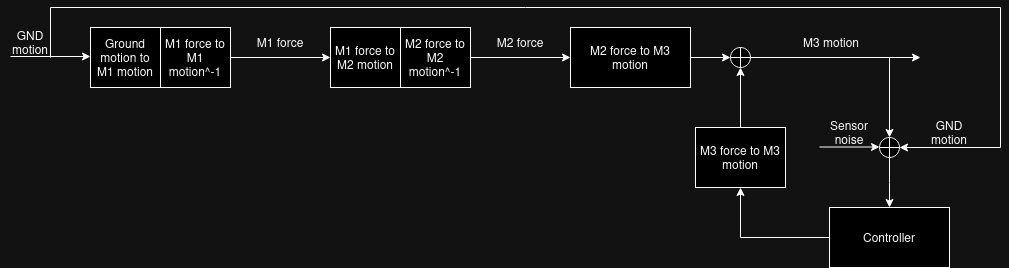

The diagram above was exported from draw.io. Its source (the exported page's mxGraphModel, read from the mxfile embedded in the PNG):
<mxGraphModel dx="1263" dy="733" grid="1" gridSize="10" guides="1" tooltips="1" connect="1" arrows="1" fold="1" page="1" pageScale="1" pageWidth="1100" pageHeight="850" math="0" shadow="0">
  <root>
    <mxCell id="0" />
    <mxCell id="1" parent="0" />
    <mxCell id="2" value="Ground motion to M1 motion" style="rounded=0;whiteSpace=wrap;html=1;" vertex="1" parent="1">
      <mxGeometry x="160" y="440" width="70" height="60" as="geometry" />
    </mxCell>
    <mxCell id="3" value="" style="edgeStyle=orthogonalEdgeStyle;rounded=0;orthogonalLoop=1;jettySize=auto;html=1;" edge="1" source="4" target="5" parent="1">
      <mxGeometry relative="1" as="geometry" />
    </mxCell>
    <mxCell id="4" value="M1 force to M1 motion^-1" style="rounded=0;whiteSpace=wrap;html=1;" vertex="1" parent="1">
      <mxGeometry x="230" y="440" width="70" height="60" as="geometry" />
    </mxCell>
    <mxCell id="5" value="M1 force to M2 motion" style="rounded=0;whiteSpace=wrap;html=1;" vertex="1" parent="1">
      <mxGeometry x="400" y="440" width="70" height="60" as="geometry" />
    </mxCell>
    <mxCell id="6" value="" style="edgeStyle=orthogonalEdgeStyle;rounded=0;orthogonalLoop=1;jettySize=auto;html=1;" edge="1" source="7" target="8" parent="1">
      <mxGeometry relative="1" as="geometry" />
    </mxCell>
    <mxCell id="7" value="M2 force to M2 motion^-1" style="rounded=0;whiteSpace=wrap;html=1;" vertex="1" parent="1">
      <mxGeometry x="470" y="440" width="70" height="60" as="geometry" />
    </mxCell>
    <mxCell id="8" value="M2 force to M3 motion" style="rounded=0;whiteSpace=wrap;html=1;" vertex="1" parent="1">
      <mxGeometry x="640" y="440" width="120" height="60" as="geometry" />
    </mxCell>
    <mxCell id="9" value="GND motion" style="text;html=1;align=center;verticalAlign=middle;whiteSpace=wrap;rounded=0;" vertex="1" parent="1">
      <mxGeometry x="70" y="440" width="60" height="30" as="geometry" />
    </mxCell>
    <mxCell id="10" value="" style="endArrow=classic;html=1;rounded=0;entryX=0;entryY=0.5;entryDx=0;entryDy=0;" edge="1" parent="1">
      <mxGeometry width="50" height="50" relative="1" as="geometry">
        <mxPoint x="80" y="469" as="sourcePoint" />
        <mxPoint x="160" y="469" as="targetPoint" />
      </mxGeometry>
    </mxCell>
    <mxCell id="11" value="M1 force" style="text;html=1;align=center;verticalAlign=middle;whiteSpace=wrap;rounded=0;" vertex="1" parent="1">
      <mxGeometry x="320" y="440" width="60" height="30" as="geometry" />
    </mxCell>
    <mxCell id="12" value="M2 force" style="text;html=1;align=center;verticalAlign=middle;whiteSpace=wrap;rounded=0;" vertex="1" parent="1">
      <mxGeometry x="560" y="440" width="60" height="30" as="geometry" />
    </mxCell>
    <mxCell id="13" value="" style="endArrow=classic;html=1;rounded=0;" edge="1" parent="1">
      <mxGeometry width="50" height="50" relative="1" as="geometry">
        <mxPoint x="760" y="470" as="sourcePoint" />
        <mxPoint x="800" y="470" as="targetPoint" />
        <Array as="points" />
      </mxGeometry>
    </mxCell>
    <mxCell id="14" value="&lt;div&gt;M3 motion&lt;/div&gt;" style="text;html=1;align=center;verticalAlign=middle;whiteSpace=wrap;rounded=0;" vertex="1" parent="1">
      <mxGeometry x="871" y="440" width="60" height="30" as="geometry" />
    </mxCell>
    <mxCell id="15" value="" style="endArrow=classic;html=1;rounded=0;entryX=0.5;entryY=0;entryDx=0;entryDy=0;" edge="1" target="17" parent="1">
      <mxGeometry width="50" height="50" relative="1" as="geometry">
        <mxPoint x="959" y="470" as="sourcePoint" />
        <mxPoint x="890" y="550" as="targetPoint" />
      </mxGeometry>
    </mxCell>
    <mxCell id="16" value="" style="edgeStyle=orthogonalEdgeStyle;rounded=0;orthogonalLoop=1;jettySize=auto;html=1;" edge="1" source="17" parent="1">
      <mxGeometry relative="1" as="geometry">
        <mxPoint x="959" y="620" as="targetPoint" />
      </mxGeometry>
    </mxCell>
    <mxCell id="17" value="" style="shape=orEllipse;perimeter=ellipsePerimeter;whiteSpace=wrap;html=1;backgroundOutline=1;" vertex="1" parent="1">
      <mxGeometry x="949" y="550" width="20" height="20" as="geometry" />
    </mxCell>
    <mxCell id="18" value="Sensor noise" style="text;html=1;align=center;verticalAlign=middle;whiteSpace=wrap;rounded=0;" vertex="1" parent="1">
      <mxGeometry x="889" y="529.5" width="60" height="30" as="geometry" />
    </mxCell>
    <mxCell id="19" value="" style="endArrow=classic;html=1;rounded=0;entryX=1;entryY=0.5;entryDx=0;entryDy=0;" edge="1" target="17" parent="1">
      <mxGeometry width="50" height="50" relative="1" as="geometry">
        <mxPoint x="120" y="470" as="sourcePoint" />
        <mxPoint x="840" y="580" as="targetPoint" />
        <Array as="points">
          <mxPoint x="120" y="420" />
          <mxPoint x="1070" y="420" />
          <mxPoint x="1070" y="560" />
        </Array>
      </mxGeometry>
    </mxCell>
    <mxCell id="20" value="" style="endArrow=classic;html=1;rounded=0;exitX=0;exitY=1;exitDx=0;exitDy=0;" edge="1" source="18" parent="1">
      <mxGeometry width="50" height="50" relative="1" as="geometry">
        <mxPoint x="899" y="609.5" as="sourcePoint" />
        <mxPoint x="949" y="559.5" as="targetPoint" />
      </mxGeometry>
    </mxCell>
    <mxCell id="21" value="&lt;div&gt;Controller&lt;/div&gt;" style="rounded=0;whiteSpace=wrap;html=1;" vertex="1" parent="1">
      <mxGeometry x="899" y="620" width="120" height="60" as="geometry" />
    </mxCell>
    <mxCell id="22" value="GND motion" style="text;html=1;align=center;verticalAlign=middle;whiteSpace=wrap;rounded=0;" vertex="1" parent="1">
      <mxGeometry x="989" y="530" width="60" height="30" as="geometry" />
    </mxCell>
    <mxCell id="23" value="" style="shape=orEllipse;perimeter=ellipsePerimeter;whiteSpace=wrap;html=1;backgroundOutline=1;" vertex="1" parent="1">
      <mxGeometry x="800" y="460" width="20" height="20" as="geometry" />
    </mxCell>
    <mxCell id="24" value="" style="endArrow=classic;html=1;rounded=0;exitX=0;exitY=0.5;exitDx=0;exitDy=0;entryX=0.5;entryY=1;entryDx=0;entryDy=0;" edge="1" source="21" target="27" parent="1">
      <mxGeometry width="50" height="50" relative="1" as="geometry">
        <mxPoint x="520" y="780" as="sourcePoint" />
        <mxPoint x="810" y="560" as="targetPoint" />
        <Array as="points">
          <mxPoint x="810" y="650" />
        </Array>
      </mxGeometry>
    </mxCell>
    <mxCell id="25" value="" style="endArrow=classic;html=1;rounded=0;exitX=1;exitY=0.5;exitDx=0;exitDy=0;" edge="1" source="23" parent="1">
      <mxGeometry width="50" height="50" relative="1" as="geometry">
        <mxPoint x="520" y="780" as="sourcePoint" />
        <mxPoint x="990" y="470" as="targetPoint" />
      </mxGeometry>
    </mxCell>
    <mxCell id="26" value="" style="edgeStyle=orthogonalEdgeStyle;rounded=0;orthogonalLoop=1;jettySize=auto;html=1;" edge="1" source="27" target="23" parent="1">
      <mxGeometry relative="1" as="geometry" />
    </mxCell>
    <mxCell id="27" value="M3 force to M3 motion" style="rounded=0;whiteSpace=wrap;html=1;" vertex="1" parent="1">
      <mxGeometry x="765" y="540" width="90" height="60" as="geometry" />
    </mxCell>
  </root>
</mxGraphModel>